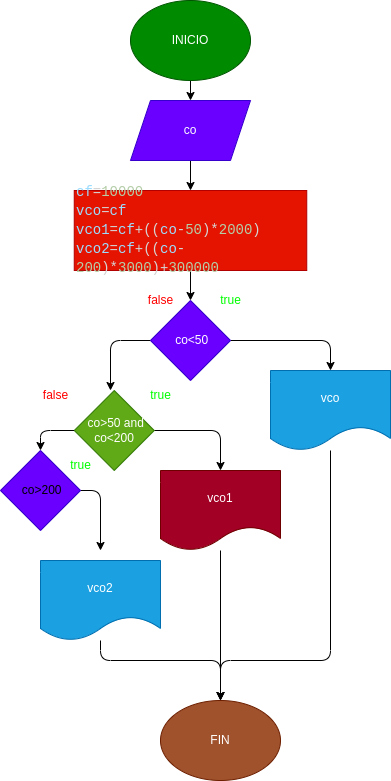

The diagram above was exported from draw.io. Its source (the exported page's mxGraphModel, read from the mxfile embedded in the PNG):
<mxGraphModel dx="1324" dy="822" grid="1" gridSize="10" guides="1" tooltips="1" connect="1" arrows="1" fold="1" page="1" pageScale="1" pageWidth="1169" pageHeight="827" math="0" shadow="0">
  <root>
    <mxCell id="0" />
    <mxCell id="1" parent="0" />
    <mxCell id="12" value="" style="edgeStyle=none;html=1;" edge="1" parent="1" source="13" target="15">
      <mxGeometry relative="1" as="geometry" />
    </mxCell>
    <mxCell id="13" value="INICIO" style="ellipse;whiteSpace=wrap;html=1;fillColor=#008a00;fontColor=#ffffff;strokeColor=#005700;" vertex="1" parent="1">
      <mxGeometry x="880" y="500" width="120" height="80" as="geometry" />
    </mxCell>
    <mxCell id="14" value="" style="edgeStyle=none;html=1;" edge="1" parent="1" source="15" target="17">
      <mxGeometry relative="1" as="geometry" />
    </mxCell>
    <mxCell id="15" value="co" style="shape=parallelogram;perimeter=parallelogramPerimeter;whiteSpace=wrap;html=1;fixedSize=1;fillColor=#6a00ff;fontColor=#ffffff;strokeColor=#3700CC;" vertex="1" parent="1">
      <mxGeometry x="880" y="600" width="120" height="60" as="geometry" />
    </mxCell>
    <mxCell id="16" value="" style="edgeStyle=none;html=1;" edge="1" parent="1" source="17" target="20">
      <mxGeometry relative="1" as="geometry" />
    </mxCell>
    <mxCell id="17" value="&lt;div style=&quot;color: rgb(212, 212, 212); font-family: Consolas, &amp;quot;Courier New&amp;quot;, monospace; font-size: 14px; line-height: 19px;&quot;&gt;&lt;div style=&quot;text-align: justify;&quot;&gt;&lt;span style=&quot;color: rgb(156, 220, 254);&quot;&gt;cf&lt;/span&gt;=&lt;span style=&quot;color: rgb(181, 206, 168);&quot;&gt;10000&lt;/span&gt;&lt;/div&gt;&lt;div style=&quot;text-align: justify;&quot;&gt;&lt;span style=&quot;color: #9cdcfe;&quot;&gt;vco&lt;/span&gt;=&lt;span style=&quot;color: #9cdcfe;&quot;&gt;cf&lt;/span&gt;&lt;/div&gt;&lt;div style=&quot;text-align: justify;&quot;&gt;&lt;span style=&quot;color: #9cdcfe;&quot;&gt;vco1&lt;/span&gt;=&lt;span style=&quot;color: #9cdcfe;&quot;&gt;cf&lt;/span&gt;+((&lt;span style=&quot;color: #9cdcfe;&quot;&gt;co&lt;/span&gt;-&lt;span style=&quot;color: #b5cea8;&quot;&gt;50&lt;/span&gt;)*&lt;span style=&quot;color: #b5cea8;&quot;&gt;2000&lt;/span&gt;)&lt;/div&gt;&lt;div style=&quot;text-align: justify;&quot;&gt;&lt;span style=&quot;color: rgb(156, 220, 254);&quot;&gt;vco2&lt;/span&gt;=&lt;span style=&quot;color: rgb(156, 220, 254);&quot;&gt;cf&lt;/span&gt;+((&lt;span style=&quot;color: rgb(156, 220, 254);&quot;&gt;co&lt;/span&gt;-&lt;span style=&quot;color: rgb(181, 206, 168);&quot;&gt;200&lt;/span&gt;)*&lt;span style=&quot;color: rgb(181, 206, 168);&quot;&gt;3000&lt;/span&gt;)+&lt;span style=&quot;color: rgb(181, 206, 168);&quot;&gt;300000&lt;/span&gt;&lt;/div&gt;&lt;/div&gt;" style="whiteSpace=wrap;html=1;align=left;fillColor=#e51400;fontColor=#ffffff;strokeColor=#B20000;" vertex="1" parent="1">
      <mxGeometry x="823.75" y="690" width="232.5" height="80" as="geometry" />
    </mxCell>
    <mxCell id="18" value="" style="edgeStyle=none;html=1;" edge="1" parent="1" source="20" target="22">
      <mxGeometry relative="1" as="geometry">
        <Array as="points">
          <mxPoint x="1080" y="840" />
        </Array>
      </mxGeometry>
    </mxCell>
    <mxCell id="19" style="edgeStyle=none;html=1;" edge="1" parent="1" source="20">
      <mxGeometry relative="1" as="geometry">
        <mxPoint x="860" y="890" as="targetPoint" />
        <Array as="points">
          <mxPoint x="860" y="840" />
        </Array>
      </mxGeometry>
    </mxCell>
    <mxCell id="20" value="&amp;nbsp;co&amp;lt;50" style="rhombus;whiteSpace=wrap;html=1;align=center;fillColor=#6a00ff;fontColor=#ffffff;strokeColor=#3700CC;" vertex="1" parent="1">
      <mxGeometry x="900" y="800" width="80" height="80" as="geometry" />
    </mxCell>
    <mxCell id="21" style="edgeStyle=none;html=1;entryX=0.5;entryY=0;entryDx=0;entryDy=0;" edge="1" parent="1" source="22" target="37">
      <mxGeometry relative="1" as="geometry">
        <mxPoint x="990" y="1170" as="targetPoint" />
        <Array as="points">
          <mxPoint x="1080" y="1160" />
          <mxPoint x="970" y="1160" />
        </Array>
      </mxGeometry>
    </mxCell>
    <mxCell id="22" value="vco" style="shape=document;whiteSpace=wrap;html=1;boundedLbl=1;fillColor=#1ba1e2;fontColor=#ffffff;strokeColor=#006EAF;" vertex="1" parent="1">
      <mxGeometry x="1020" y="870" width="120" height="80" as="geometry" />
    </mxCell>
    <mxCell id="23" style="edgeStyle=none;html=1;entryX=0.5;entryY=0;entryDx=0;entryDy=0;" edge="1" parent="1" source="25" target="29">
      <mxGeometry relative="1" as="geometry">
        <Array as="points">
          <mxPoint x="970" y="930" />
        </Array>
      </mxGeometry>
    </mxCell>
    <mxCell id="24" style="edgeStyle=none;html=1;entryX=0.5;entryY=0;entryDx=0;entryDy=0;" edge="1" parent="1" source="25" target="31">
      <mxGeometry relative="1" as="geometry">
        <Array as="points">
          <mxPoint x="790" y="930" />
        </Array>
      </mxGeometry>
    </mxCell>
    <mxCell id="25" value="&amp;nbsp;co&amp;gt;50 and co&amp;lt;200" style="rhombus;whiteSpace=wrap;html=1;align=center;fillColor=#60a917;fontColor=#ffffff;strokeColor=#2D7600;" vertex="1" parent="1">
      <mxGeometry x="823.75" y="890" width="80" height="80" as="geometry" />
    </mxCell>
    <mxCell id="26" style="edgeStyle=none;html=1;entryX=0.5;entryY=0;entryDx=0;entryDy=0;" edge="1" parent="1" source="27" target="37">
      <mxGeometry relative="1" as="geometry">
        <mxPoint x="1020" y="1140" as="targetPoint" />
        <Array as="points">
          <mxPoint x="850" y="1160" />
          <mxPoint x="970" y="1160" />
        </Array>
      </mxGeometry>
    </mxCell>
    <mxCell id="27" value="vco2" style="shape=document;whiteSpace=wrap;html=1;boundedLbl=1;fillColor=#1ba1e2;fontColor=#ffffff;strokeColor=#006EAF;" vertex="1" parent="1">
      <mxGeometry x="790" y="1060" width="120" height="80" as="geometry" />
    </mxCell>
    <mxCell id="28" style="edgeStyle=none;html=1;entryX=0.5;entryY=0;entryDx=0;entryDy=0;" edge="1" parent="1" source="29" target="37">
      <mxGeometry relative="1" as="geometry">
        <mxPoint x="1030" y="1150" as="targetPoint" />
      </mxGeometry>
    </mxCell>
    <mxCell id="29" value="vco1" style="shape=document;whiteSpace=wrap;html=1;boundedLbl=1;fillColor=#a20025;fontColor=#ffffff;strokeColor=#6F0000;" vertex="1" parent="1">
      <mxGeometry x="910" y="970" width="120" height="80" as="geometry" />
    </mxCell>
    <mxCell id="30" style="edgeStyle=none;html=1;" edge="1" parent="1" source="31">
      <mxGeometry relative="1" as="geometry">
        <mxPoint x="850" y="1050" as="targetPoint" />
        <Array as="points">
          <mxPoint x="850" y="990" />
        </Array>
      </mxGeometry>
    </mxCell>
    <mxCell id="31" value="&amp;nbsp;co&amp;gt;200" style="rhombus;whiteSpace=wrap;html=1;align=center;fillColor=#6a00ff;fontColor=#000000;strokeColor=#3700CC;" vertex="1" parent="1">
      <mxGeometry x="750" y="950" width="80" height="80" as="geometry" />
    </mxCell>
    <mxCell id="32" value="&lt;font color=&quot;#00ff00&quot;&gt;true&lt;/font&gt;" style="text;html=1;align=center;verticalAlign=middle;resizable=0;points=[];autosize=1;strokeColor=none;fillColor=none;" vertex="1" parent="1">
      <mxGeometry x="960" y="785" width="40" height="30" as="geometry" />
    </mxCell>
    <mxCell id="33" value="&lt;span style=&quot;color: rgb(255, 0, 0);&quot;&gt;false&lt;/span&gt;" style="text;html=1;align=center;verticalAlign=middle;resizable=0;points=[];autosize=1;strokeColor=none;fillColor=none;" vertex="1" parent="1">
      <mxGeometry x="885" y="785" width="50" height="30" as="geometry" />
    </mxCell>
    <mxCell id="34" value="&lt;span style=&quot;color: rgb(255, 0, 0);&quot;&gt;false&lt;/span&gt;" style="text;html=1;align=center;verticalAlign=middle;resizable=0;points=[];autosize=1;strokeColor=none;fillColor=none;" vertex="1" parent="1">
      <mxGeometry x="780" y="880" width="50" height="30" as="geometry" />
    </mxCell>
    <mxCell id="35" value="&lt;font color=&quot;#00ff00&quot;&gt;true&lt;/font&gt;" style="text;html=1;align=center;verticalAlign=middle;resizable=0;points=[];autosize=1;strokeColor=none;fillColor=none;" vertex="1" parent="1">
      <mxGeometry x="890" y="880" width="40" height="30" as="geometry" />
    </mxCell>
    <mxCell id="36" value="&lt;font color=&quot;#00ff00&quot;&gt;true&lt;/font&gt;" style="text;html=1;align=center;verticalAlign=middle;resizable=0;points=[];autosize=1;strokeColor=none;fillColor=none;" vertex="1" parent="1">
      <mxGeometry x="810" y="950" width="40" height="30" as="geometry" />
    </mxCell>
    <mxCell id="37" value="FIN" style="ellipse;whiteSpace=wrap;html=1;fillColor=#a0522d;fontColor=#ffffff;strokeColor=#6D1F00;" vertex="1" parent="1">
      <mxGeometry x="910" y="1200" width="120" height="80" as="geometry" />
    </mxCell>
  </root>
</mxGraphModel>